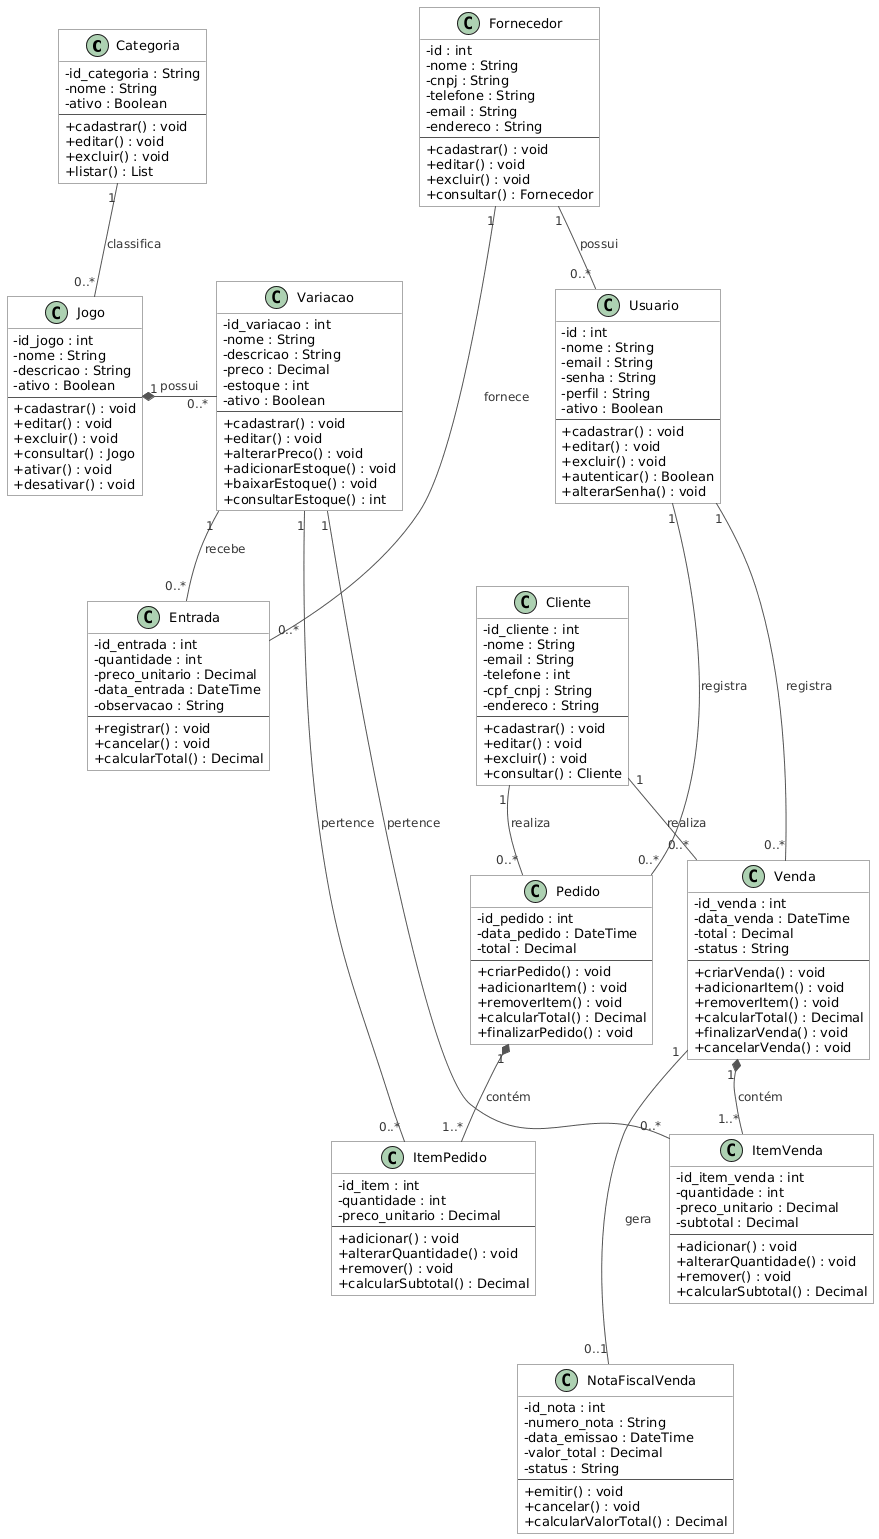

The diagram above was rendered by PlantUML. Its source (embedded in the PNG):
@startuml
' =========================================================
' CONFIGURAÇÃO VISUAL
' =========================================================

skinparam classAttributeIconSize 0
skinparam shadowing false
skinparam roundcorner 0

skinparam class {
    BackgroundColor #FFFFFF
    BorderColor #555555
    ArrowColor #555555
}

skinparam ArrowColor #555555
skinparam ArrowFontColor #333333
skinparam ArrowFontSize 12

skinparam classFontSize 14
skinparam classAttributeFontSize 13
skinparam classMethodFontSize 13

hide empty members

' =========================================================
' CLASSES
' =========================================================

class Categoria {
    - id_categoria : String
    - nome : String
    - ativo : Boolean
    --
    + cadastrar() : void
    + editar() : void
    + excluir() : void
    + listar() : List
}

class Cliente {
    - id_cliente : int
    - nome : String
    - email : String
    - telefone : int
    - cpf_cnpj : String
    - endereco : String
    --
    + cadastrar() : void
    + editar() : void
    + excluir() : void
    + consultar() : Cliente
}

class Fornecedor {
    - id : int
    - nome : String
    - cnpj : String
    - telefone : String
    - email : String
    - endereco : String
    --
    + cadastrar() : void
    + editar() : void
    + excluir() : void
    + consultar() : Fornecedor
}

class Usuario {
    - id : int
    - nome : String
    - email : String
    - senha : String
    - perfil : String
    - ativo : Boolean
    --
    + cadastrar() : void
    + editar() : void
    + excluir() : void
    + autenticar() : Boolean
    + alterarSenha() : void
}

class Jogo {
    - id_jogo : int
    - nome : String
    - descricao : String
    - ativo : Boolean
    --
    + cadastrar() : void
    + editar() : void
    + excluir() : void
    + consultar() : Jogo
    + ativar() : void
    + desativar() : void
}

class Variacao {
    - id_variacao : int
    - nome : String
    - descricao : String
    - preco : Decimal
    - estoque : int
    - ativo : Boolean
    --
    + cadastrar() : void
    + editar() : void
    + alterarPreco() : void
    + adicionarEstoque() : void
    + baixarEstoque() : void
    + consultarEstoque() : int
}

class Entrada {
    - id_entrada : int
    - quantidade : int
    - preco_unitario : Decimal
    - data_entrada : DateTime
    - observacao : String
    --
    + registrar() : void
    + cancelar() : void
    + calcularTotal() : Decimal
}

class Pedido {
    - id_pedido : int
    - data_pedido : DateTime
    - total : Decimal
    --
    + criarPedido() : void
    + adicionarItem() : void
    + removerItem() : void
    + calcularTotal() : Decimal
    + finalizarPedido() : void
}

class ItemPedido {
    - id_item : int
    - quantidade : int
    - preco_unitario : Decimal
    --
    + adicionar() : void
    + alterarQuantidade() : void
    + remover() : void
    + calcularSubtotal() : Decimal
}

class Venda {
    - id_venda : int
    - data_venda : DateTime
    - total : Decimal
    - status : String
    --
    + criarVenda() : void
    + adicionarItem() : void
    + removerItem() : void
    + calcularTotal() : Decimal
    + finalizarVenda() : void
    + cancelarVenda() : void
}

class ItemVenda {
    - id_item_venda : int
    - quantidade : int
    - preco_unitario : Decimal
    - subtotal : Decimal
    --
    + adicionar() : void
    + alterarQuantidade() : void
    + remover() : void
    + calcularSubtotal() : Decimal
}

class NotaFiscalVenda {
    - id_nota : int
    - numero_nota : String
    - data_emissao : DateTime
    - valor_total : Decimal
    - status : String
    --
    + emitir() : void
    + cancelar() : void
    + calcularValorTotal() : Decimal
}

' =========================================================
' RELACIONAMENTOS
' =========================================================

' Categoria e Jogos
Categoria "1" -- "0..*" Jogo : classifica

' Jogo e Variações
Jogo "1" *-- "0..*" Variacao : possui

' Fornecedor e Usuário
Fornecedor "1" -- "0..*" Usuario : possui

' Fornecedor e Entrada
Fornecedor "1" -- "0..*" Entrada : fornece

' Variação e Entrada
Variacao "1" -- "0..*" Entrada : recebe

' Cliente e Pedido
Cliente "1" -- "0..*" Pedido : realiza

' Usuário e Pedido
Usuario "1" -- "0..*" Pedido : registra

' Pedido e ItemPedido
Pedido "1" *-- "1..*" ItemPedido : contém

' Variação e ItemPedido
Variacao "1" -- "0..*" ItemPedido : pertence

' Cliente e Venda
Cliente "1" -- "0..*" Venda : realiza

' Usuário e Venda
Usuario "1" -- "0..*" Venda : registra

' Venda e ItemVenda
Venda "1" *-- "1..*" ItemVenda : contém

' Variação e ItemVenda
Variacao "1" -- "0..*" ItemVenda : pertence

' Venda e Nota Fiscal
Venda "1" -- "0..1" NotaFiscalVenda : gera

' =========================================================
' ORGANIZAÇÃO DO DIAGRAMA
' =========================================================

Categoria -[hidden]right- Fornecedor
Categoria -[hidden]down- Jogo
Fornecedor -[hidden]down- Usuario
Usuario -[hidden]down- Cliente

Jogo -[hidden]right- Variacao
Variacao -[hidden]down- Entrada

Cliente -[hidden]down- Pedido
Pedido -[hidden]down- ItemPedido

Entrada -[hidden]right- ItemPedido

Pedido -[hidden]right- Venda
ItemPedido -[hidden]right- ItemVenda

Venda -[hidden]down- ItemVenda
ItemVenda -[hidden]down- NotaFiscalVenda
@enduml